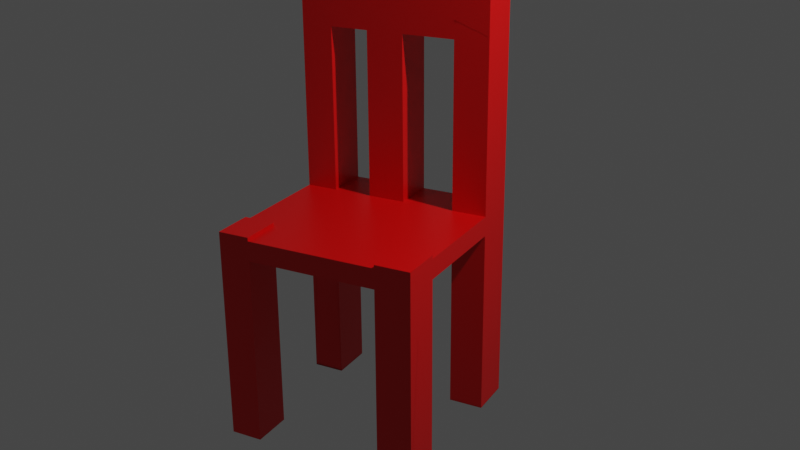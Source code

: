 # Source: wira.blend  (saved by Blender 2.93.21; exported with 4.5.12 LTS)
import bpy
from mathutils import Matrix  # noqa: F401  (used for matrix-valued properties, if any)

bpy.ops.wm.read_factory_settings(use_empty=True)
scene = bpy.context.scene
scene.name = 'Scene'

# ---- collections
col_collection = bpy.data.collections.new('Collection'); scene.collection.children.link(col_collection)

# ---- materials (node trees are filled in below, after node groups)
mat_material = bpy.data.materials.new('Material')
mat_material.alpha_threshold = 0.0
mat_material.use_transparent_shadow = False
mat_material.line_color = (0.0, 0.0, 0.0, 1.0)

# ---- material node trees
mat_material.use_nodes = True; mat_material.node_tree.nodes.clear()
_N = mat_material.node_tree.nodes; _L = mat_material.node_tree.links
n0 = _N.new('ShaderNodeOutputMaterial'); n0.name = 'Material Output'; n0.location = (300, 300)
n1 = _N.new('ShaderNodeBsdfPrincipled'); n1.name = 'Principled BSDF'; n1.location = (10, 300)
n1.distribution = 'GGX'
n1.subsurface_method = 'BURLEY'
n1.inputs[0].default_value = (0.8, 0.001871, 0.001871, 1.0)
n1.inputs[2].default_value = 0.4
n1.inputs[3].default_value = 1.45
n1.inputs[27].default_value = (0.0, 0.0, 0.0, 1.0)
n1.inputs[28].default_value = 1.0
_L.new(n1.outputs[0], n0.inputs[0])
n0.is_active_output = True

# ---- world
world_world = bpy.data.worlds.new('World'); scene.world = world_world
world_world.use_nodes = True; world_world.node_tree.nodes.clear()
_N = world_world.node_tree.nodes; _L = world_world.node_tree.links
n0 = _N.new('ShaderNodeOutputWorld'); n0.name = 'World Output'; n0.location = (300, 300)
n1 = _N.new('ShaderNodeBackground'); n1.name = 'Background'; n1.location = (10, 300)
n1.inputs[0].default_value = (0.05088, 0.05088, 0.05088, 1.0)
_L.new(n1.outputs[0], n0.inputs[0])
n0.is_active_output = True
world_world.color = (0.05088, 0.05088, 0.05088)
world_world.use_sun_shadow = False
world_world.sun_shadow_jitter_overblur = 0.0

# ---- cameras
cam_camera = bpy.data.cameras.new('Camera')
cam_camera.clip_end = 100.0
cam_camera.ortho_scale = 7.314

# ---- lights
light_light = bpy.data.lights.new('Light', 'POINT')
light_light.transmission_factor = 0.0
light_light.energy = 1000.0
light_light.shadow_soft_size = 0.1
light_light.shadow_maximum_resolution = 0.006
light_light.use_absolute_resolution = True

# ---- meshes
me_cube = bpy.data.meshes.new('Cube')
me_cube.from_pydata([(0.8183, 0.6638, 0.4484), (0.8058, 0.6737, 2.442), (-1.076, 0.0286, -0.4311), (-1.089, 0.0385, 1.562), (1.447, -1.23, 1.785), (1.435, -1.22, 3.779), (-0.4473, -1.865, 0.9059), (-0.4598, -1.855, 2.9), (-0.1543, -1.753, 3.041), (-0.7705, 0.1311, -0.2893), (-0.1417, -1.763, 1.048), (-0.7831, 0.141, 1.704), (1.111, -1.343, 1.629), (0.4697, 0.561, 2.286), (1.098, -1.333, 3.623), (0.4822, 0.5511, 0.2923), (1.303, -0.8231, 3.499), (-0.5791, -1.468, 0.6256), (-0.5917, -1.458, 2.619), (1.315, -0.833, 1.505), (-0.2861, -1.356, 2.761), (-0.2736, -1.366, 0.7674), (0.9792, -0.9457, 1.349), (0.9666, -0.9358, 3.343), (-0.9467, -0.3891, 1.864), (0.9603, 0.2362, 0.7503), (-0.6285, -0.2966, 0.01266), (0.6242, 0.1235, 0.5943), (0.9478, 0.2461, 2.744), (-0.9341, -0.399, -0.1292), (-0.6411, -0.2867, 2.006), (0.6116, 0.1334, 2.588), (-0.4586, -1.563, -18.47), (-0.3268, -1.96, -18.19), (-0.6501, 0.03622, -19.39), (-0.9556, -0.06623, -19.53), (1.232, -1.438, -17.47), (1.568, -1.325, -17.31), (1.081, 0.1413, -18.35), (0.9388, 0.569, -18.65), (-0.02125, -1.858, -18.05), (-0.5081, -0.3914, -19.09), (0.6027, 0.4563, -18.81), (0.7447, 0.02862, -18.5), (1.436, -0.9278, -17.59), (-0.1531, -1.461, -18.33), (1.1, -1.04, -17.75), (-0.8136, -0.4939, -19.23), (-1.082, -0.2827, 23.31), (-1.224, 0.145, 23.01), (0.3344, 0.6675, 23.73), (0.6705, 0.7802, 23.88), (-0.9183, 0.2474, 23.15), (0.8125, 0.3525, 24.19), (-0.7764, -0.1802, 23.45), (0.4764, 0.2398, 24.03), (-0.5939, -1.457, 2.969), (-0.462, -1.854, 3.25), (-0.7853, 0.1427, 2.054), (-1.091, 0.04024, 1.912), (1.096, -1.331, 3.973), (1.432, -1.218, 4.129), (0.9455, 0.2478, 3.094), (0.8036, 0.6754, 2.792), (-0.1565, -1.751, 3.391), (-0.6433, -0.285, 2.356), (0.4674, 0.5627, 2.636), (0.6094, 0.1351, 2.938), (1.301, -0.8213, 3.849), (-0.2883, -1.354, 3.111), (0.9644, -0.934, 3.693), (-0.9489, -0.3874, 2.214), (-0.8891, 0.2244, 18.51), (-0.7471, -0.2033, 18.81), (-1.053, -0.3057, 18.67), (-1.195, 0.1219, 18.37), (0.6524, 0.7741, 23.88), (0.7944, 0.3465, 24.18), (0.6817, 0.7511, 19.24), (0.8237, 0.3234, 19.54), (-0.3991, -0.05372, 23.62), (-0.5411, 0.3739, 23.32), (-0.5118, 0.3509, 18.68), (-0.3698, -0.07676, 18.98), (-0.03509, 0.06833, 23.79), (-0.1771, 0.496, 23.49), (-0.1478, 0.4729, 18.85), (-0.005829, 0.04529, 19.15), (-0.03232, 0.382, 0.5406), (-0.3963, 0.26, 0.3716), (0.1097, -0.04563, 0.8425), (-0.2543, -0.1677, 0.6735)], [], [(2, 9, 34, 35), (18, 17, 6, 7), (14, 12, 4, 5), (42, 39, 63, 66), (11, 9, 2, 3), (28, 25, 0, 1), (13, 15, 9, 11), (31, 13, 11, 30), (7, 6, 10, 8), (22, 12, 10, 21), (10, 6, 33, 40), (13, 31, 55, 50), (1, 0, 15, 13), (8, 10, 12, 14), (5, 16, 23, 14), (25, 19, 22, 27), (27, 22, 21, 26), (14, 23, 20, 8), (5, 4, 19, 16), (8, 20, 18, 7), (24, 29, 17, 18), (26, 21, 17, 29), (17, 21, 45, 32), (3, 2, 29, 24), (15, 27, 26, 9), (6, 17, 32, 33), (16, 28, 31, 23), (23, 31, 30, 20), (16, 19, 25, 28), (20, 30, 24, 18), (47, 35, 59, 71), (34, 41, 65, 58), (85, 84, 77, 76), (32, 45, 69, 56), (22, 19, 44, 46), (26, 29, 47, 41), (15, 0, 39, 42), (19, 4, 37, 44), (4, 12, 36, 37), (27, 15, 42, 43), (0, 25, 38, 39), (25, 27, 43, 38), (21, 10, 40, 45), (9, 26, 41, 34), (12, 22, 46, 36), (29, 2, 35, 47), (54, 52, 49, 48), (53, 51, 50, 55), (69, 64, 57, 56), (68, 61, 60, 70), (58, 65, 71, 59), (63, 62, 67, 66), (74, 73, 54, 48), (41, 47, 71, 65), (72, 75, 49, 52), (43, 42, 66, 67), (75, 74, 48, 49), (33, 32, 56, 57), (38, 43, 67, 62), (44, 37, 61, 68), (35, 34, 58, 59), (45, 40, 64, 69), (37, 36, 60, 61), (36, 46, 70, 60), (28, 1, 51, 53), (1, 13, 50, 51), (39, 38, 62, 63), (31, 28, 53, 55), (46, 44, 68, 70), (40, 33, 57, 64), (3, 24, 74, 75), (11, 3, 75, 72), (24, 30, 73, 74), (30, 11, 72, 73), (79, 78, 76, 77), (86, 85, 76, 78), (87, 86, 78, 79), (84, 87, 79, 77), (54, 73, 83, 80), (73, 72, 82, 83), (72, 52, 81, 82), (52, 54, 80, 81), (80, 83, 87, 84), (82, 86, 88, 89), (82, 81, 85, 86), (81, 80, 84, 85), (91, 89, 88, 90), (86, 87, 90, 88), (83, 82, 89, 91), (87, 83, 91, 90)])
_uv = me_cube.uv_layers.new(name='UVMap')
_uv.uv.foreach_set('vector', [0.625, 0.75, 0.625, 0.7097, 0.625, 0.7097, 0.625, 0.75, 0.375, 0.9476, 0.625, 0.9476, 0.625, 1.0, 0.375, 1.0, 0.375, 0.2056, 0.625, 0.2056, 0.625, 0.25, 0.375, 0.25, 0.625, 0.5444, 0.625, 0.5, 0.625, 0.5, 0.625, 0.5444, 0.375, 0.7097, 0.625, 0.7097, 0.625, 0.75, 0.375, 0.75, 0.375, 0.4435, 0.625, 0.4435, 0.625, 0.5, 0.375, 0.5, 0.375, 0.5444, 0.625, 0.5444, 0.625, 0.7097, 0.375, 0.7097, 0.3185, 0.5444, 0.375, 0.5444, 0.375, 0.7097, 0.3185, 0.7097, 0.375, 0.0, 0.625, 0.0, 0.625, 0.04032, 0.375, 0.04032, 0.8226, 0.5444, 0.875, 0.5444, 0.875, 0.7097, 0.8226, 0.7097, 0.625, 0.04032, 0.625, 0.0, 0.625, 0.0, 0.625, 0.04032, 0.375, 0.5444, 0.3185, 0.5444, 0.3185, 0.5444, 0.375, 0.5444, 0.375, 0.5, 0.625, 0.5, 0.625, 0.5444, 0.375, 0.5444, 0.375, 0.04032, 0.625, 0.04032, 0.625, 0.2056, 0.375, 0.2056, 0.125, 0.5, 0.1774, 0.5, 0.1774, 0.5444, 0.125, 0.5444, 0.6815, 0.5, 0.8226, 0.5, 0.8226, 0.5444, 0.6815, 0.5444, 0.6815, 0.5444, 0.8226, 0.5444, 0.8226, 0.7097, 0.6815, 0.7097, 0.125, 0.5444, 0.1774, 0.5444, 0.1774, 0.7097, 0.125, 0.7097, 0.375, 0.25, 0.625, 0.25, 0.625, 0.3024, 0.375, 0.3024, 0.125, 0.7097, 0.1774, 0.7097, 0.1774, 0.75, 0.125, 0.75, 0.375, 0.8065, 0.625, 0.8065, 0.625, 0.9476, 0.375, 0.9476, 0.6815, 0.7097, 0.8226, 0.7097, 0.8226, 0.75, 0.6815, 0.75, 0.8226, 0.75, 0.8226, 0.7097, 0.8226, 0.7097, 0.8226, 0.75, 0.375, 0.75, 0.625, 0.75, 0.625, 0.8065, 0.375, 0.8065, 0.625, 0.5444, 0.6815, 0.5444, 0.6815, 0.7097, 0.625, 0.7097, 0.625, 1.0, 0.625, 0.9476, 0.625, 0.9476, 0.625, 1.0, 0.1774, 0.5, 0.3185, 0.5, 0.3185, 0.5444, 0.1774, 0.5444, 0.1774, 0.5444, 0.3185, 0.5444, 0.3185, 0.7097, 0.1774, 0.7097, 0.375, 0.3024, 0.625, 0.3024, 0.625, 0.4435, 0.375, 0.4435, 0.1774, 0.7097, 0.3185, 0.7097, 0.3185, 0.75, 0.1774, 0.75, 0.625, 0.8065, 0.625, 0.75, 0.625, 0.75, 0.625, 0.8065, 0.625, 0.7097, 0.6815, 0.7097, 0.6815, 0.7097, 0.625, 0.7097, 0.375, 0.7097, 0.3185, 0.7097, 0.3185, 0.7097, 0.375, 0.7097, 0.8226, 0.75, 0.8226, 0.7097, 0.8226, 0.7097, 0.8226, 0.75, 0.8226, 0.5444, 0.8226, 0.5, 0.8226, 0.5, 0.8226, 0.5444, 0.6815, 0.7097, 0.6815, 0.75, 0.6815, 0.75, 0.6815, 0.7097, 0.625, 0.5444, 0.625, 0.5, 0.625, 0.5, 0.625, 0.5444, 0.625, 0.3024, 0.625, 0.25, 0.625, 0.25, 0.625, 0.3024, 0.625, 0.25, 0.625, 0.2056, 0.625, 0.2056, 0.625, 0.25, 0.6815, 0.5444, 0.625, 0.5444, 0.625, 0.5444, 0.6815, 0.5444, 0.625, 0.5, 0.625, 0.4435, 0.625, 0.4435, 0.625, 0.5, 0.6815, 0.5, 0.6815, 0.5444, 0.6815, 0.5444, 0.6815, 0.5, 0.8226, 0.7097, 0.875, 0.7097, 0.875, 0.7097, 0.8226, 0.7097, 0.625, 0.7097, 0.6815, 0.7097, 0.6815, 0.7097, 0.625, 0.7097, 0.875, 0.5444, 0.8226, 0.5444, 0.8226, 0.5444, 0.875, 0.5444, 0.625, 0.8065, 0.625, 0.75, 0.625, 0.75, 0.625, 0.8065, 0.3185, 0.7097, 0.375, 0.7097, 0.375, 0.75, 0.3185, 0.75, 0.3185, 0.5, 0.375, 0.5, 0.375, 0.5444, 0.3185, 0.5444, 0.8226, 0.7097, 0.875, 0.7097, 0.875, 0.75, 0.8226, 0.75, 0.8226, 0.5, 0.875, 0.5, 0.875, 0.5444, 0.8226, 0.5444, 0.625, 0.7097, 0.6815, 0.7097, 0.6815, 0.75, 0.625, 0.75, 0.625, 0.5, 0.6815, 0.5, 0.6815, 0.5444, 0.625, 0.5444, 0.3185, 0.75, 0.3185, 0.7097, 0.3185, 0.7097, 0.3185, 0.75, 0.6815, 0.7097, 0.6815, 0.75, 0.6815, 0.75, 0.6815, 0.7097, 0.375, 0.7097, 0.375, 0.75, 0.375, 0.75, 0.375, 0.7097, 0.6815, 0.5444, 0.625, 0.5444, 0.625, 0.5444, 0.6815, 0.5444, 0.375, 0.75, 0.375, 0.8065, 0.375, 0.8065, 0.375, 0.75, 0.625, 1.0, 0.625, 0.9476, 0.625, 0.9476, 0.625, 1.0, 0.6815, 0.5, 0.6815, 0.5444, 0.6815, 0.5444, 0.6815, 0.5, 0.625, 0.3024, 0.625, 0.25, 0.625, 0.25, 0.625, 0.3024, 0.625, 0.75, 0.625, 0.7097, 0.625, 0.7097, 0.625, 0.75, 0.8226, 0.7097, 0.875, 0.7097, 0.875, 0.7097, 0.8226, 0.7097, 0.625, 0.25, 0.625, 0.2056, 0.625, 0.2056, 0.625, 0.25, 0.875, 0.5444, 0.8226, 0.5444, 0.8226, 0.5444, 0.875, 0.5444, 0.375, 0.4435, 0.375, 0.5, 0.375, 0.5, 0.375, 0.4435, 0.375, 0.5, 0.375, 0.5444, 0.375, 0.5444, 0.375, 0.5, 0.625, 0.5, 0.625, 0.4435, 0.625, 0.4435, 0.625, 0.5, 0.3185, 0.5444, 0.3185, 0.5, 0.3185, 0.5, 0.3185, 0.5444, 0.8226, 0.5444, 0.8226, 0.5, 0.8226, 0.5, 0.8226, 0.5444, 0.625, 0.04032, 0.625, 0.0, 0.625, 0.0, 0.625, 0.04032, 0.375, 0.75, 0.375, 0.8065, 0.375, 0.8065, 0.375, 0.75, 0.375, 0.7097, 0.375, 0.75, 0.375, 0.75, 0.375, 0.7097, 0.3185, 0.75, 0.3185, 0.7097, 0.3185, 0.7097, 0.3185, 0.75, 0.3185, 0.7097, 0.375, 0.7097, 0.375, 0.7097, 0.3185, 0.7097, 0.3185, 0.7097, 0.375, 0.7097, 0.375, 0.7097, 0.3185, 0.7097, 0.375, 0.7097, 0.375, 0.7097, 0.375, 0.7097, 0.375, 0.7097, 0.3185, 0.7097, 0.375, 0.7097, 0.375, 0.7097, 0.3185, 0.7097, 0.3185, 0.7097, 0.3185, 0.7097, 0.3185, 0.7097, 0.3185, 0.7097, 0.3185, 0.7097, 0.3185, 0.7097, 0.3185, 0.7097, 0.3185, 0.7097, 0.3185, 0.7097, 0.375, 0.7097, 0.375, 0.7097, 0.3185, 0.7097, 0.375, 0.7097, 0.375, 0.7097, 0.375, 0.7097, 0.375, 0.7097, 0.375, 0.7097, 0.3185, 0.7097, 0.3185, 0.7097, 0.375, 0.7097, 0.3185, 0.7097, 0.3185, 0.7097, 0.3185, 0.7097, 0.3185, 0.7097, 0.375, 0.7097, 0.375, 0.7097, 0.375, 0.7097, 0.375, 0.7097, 0.375, 0.7097, 0.375, 0.7097, 0.375, 0.7097, 0.375, 0.7097, 0.375, 0.7097, 0.3185, 0.7097, 0.3185, 0.7097, 0.375, 0.7097, 0.3185, 0.7097, 0.375, 0.7097, 0.375, 0.7097, 0.3185, 0.7097, 0.375, 0.7097, 0.3185, 0.7097, 0.3185, 0.7097, 0.375, 0.7097, 0.3185, 0.7097, 0.375, 0.7097, 0.375, 0.7097, 0.3185, 0.7097, 0.3185, 0.7097, 0.3185, 0.7097, 0.3185, 0.7097, 0.3185, 0.7097])
me_cube.materials.append(mat_material)
me_cube.use_remesh_preserve_volume = False
me_cube.use_remesh_preserve_attributes = False
me_cube.use_mirror_vertex_groups = False
me_cube.update()

# ---- objects
ob_cube = bpy.data.objects.new('Cube', me_cube)
ob_light = bpy.data.objects.new('Light', light_light)
ob_camera = bpy.data.objects.new('Camera', cam_camera)

# ---- transforms, parenting, visibility, modifiers, constraints
ob_cube.location = (0.0, 0.0, 0.0)
ob_cube.scale = (1.0, 1.0, 0.1)
ob_cube.lock_rotations_4d = False
ob_cube.empty_display_type = 'ARROWS'
ob_cube.lineart.crease_threshold = 0.0
ob_light.location = (4.076, 1.005, 5.904)
ob_light.rotation_euler = (0.6503, 0.05522, 1.866)
ob_light.lock_rotations_4d = False
ob_light.empty_display_type = 'ARROWS'
ob_light.color = (0.0, 0.0, 0.0, 0.0)
ob_light.lineart.crease_threshold = 0.0
ob_camera.location = (7.359, -6.926, 4.958)
ob_camera.rotation_euler = (1.109, 0.0, 0.8149)
ob_camera.lock_rotations_4d = False
ob_camera.empty_display_type = 'ARROWS'
ob_camera.color = (0.0, 0.0, 0.0, 0.0)
ob_camera.display_type = 'WIRE'
ob_camera.lineart.crease_threshold = 0.0

# ---- collection membership
col_collection.objects.link(ob_cube)
col_collection.objects.link(ob_light)
col_collection.objects.link(ob_camera)

# ---- scene / render settings (as saved in the file)
scene.camera = ob_camera
scene.frame_start = 1; scene.frame_end = 250; scene.frame_set(1)
scene.render.engine = 'BLENDER_EEVEE_NEXT'
scene.cycles.use_denoising = False
scene.cycles.samples = 128
scene.cycles.sampling_pattern = 'TABULATED_SOBOL'
scene.cycles.use_adaptive_sampling = False
scene.cycles.use_light_tree = False
scene.view_settings.view_transform = 'Filmic'
bpy.context.view_layer.update()
